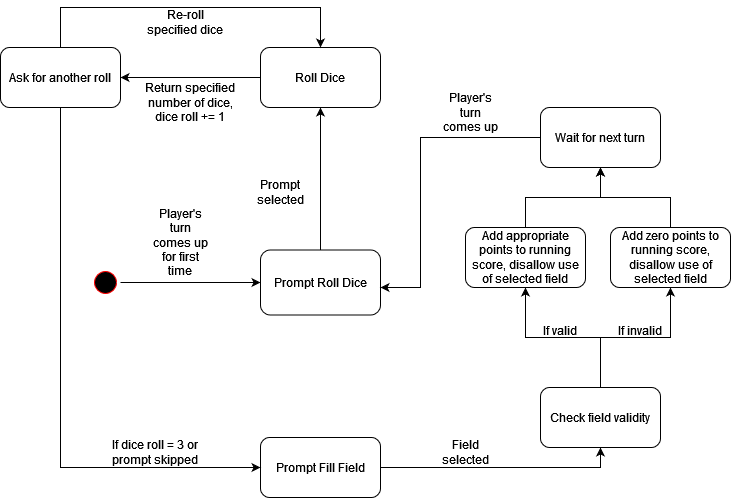

The diagram above was exported from draw.io. Its source (the exported page's mxGraphModel, read from the mxfile embedded in the PNG):
<mxGraphModel dx="2272" dy="752" grid="1" gridSize="10" guides="1" tooltips="1" connect="1" arrows="1" fold="1" page="1" pageScale="1" pageWidth="850" pageHeight="1100" math="0" shadow="0">
  <root>
    <mxCell id="0" />
    <mxCell id="1" parent="0" />
    <mxCell id="lb_u29oh3bR0pGRRo_fj-24" style="edgeStyle=orthogonalEdgeStyle;rounded=0;orthogonalLoop=1;jettySize=auto;html=1;entryX=0;entryY=0.5;entryDx=0;entryDy=0;" edge="1" parent="1" source="lb_u29oh3bR0pGRRo_fj-1" target="lb_u29oh3bR0pGRRo_fj-4">
      <mxGeometry relative="1" as="geometry" />
    </mxCell>
    <mxCell id="lb_u29oh3bR0pGRRo_fj-1" value="" style="ellipse;html=1;shape=startState;fillColor=#000000;strokeColor=#ff0000;" vertex="1" parent="1">
      <mxGeometry x="50" y="480" width="30" height="30" as="geometry" />
    </mxCell>
    <mxCell id="lb_u29oh3bR0pGRRo_fj-3" value="Player's turn comes up for first time" style="text;html=1;strokeColor=none;fillColor=none;align=center;verticalAlign=middle;whiteSpace=wrap;rounded=0;" vertex="1" parent="1">
      <mxGeometry x="110" y="440" width="60" height="30" as="geometry" />
    </mxCell>
    <mxCell id="lb_u29oh3bR0pGRRo_fj-9" style="edgeStyle=orthogonalEdgeStyle;rounded=0;orthogonalLoop=1;jettySize=auto;html=1;entryX=0.5;entryY=1;entryDx=0;entryDy=0;" edge="1" parent="1" source="lb_u29oh3bR0pGRRo_fj-4" target="lb_u29oh3bR0pGRRo_fj-8">
      <mxGeometry relative="1" as="geometry" />
    </mxCell>
    <mxCell id="lb_u29oh3bR0pGRRo_fj-4" value="Prompt Roll Dice" style="rounded=1;whiteSpace=wrap;html=1;" vertex="1" parent="1">
      <mxGeometry x="220" y="462.5" width="120" height="65" as="geometry" />
    </mxCell>
    <mxCell id="lb_u29oh3bR0pGRRo_fj-49" style="edgeStyle=orthogonalEdgeStyle;rounded=0;orthogonalLoop=1;jettySize=auto;html=1;entryX=1;entryY=0.5;entryDx=0;entryDy=0;" edge="1" parent="1" source="lb_u29oh3bR0pGRRo_fj-8" target="lb_u29oh3bR0pGRRo_fj-48">
      <mxGeometry relative="1" as="geometry" />
    </mxCell>
    <mxCell id="lb_u29oh3bR0pGRRo_fj-8" value="Roll Dice" style="rounded=1;whiteSpace=wrap;html=1;" vertex="1" parent="1">
      <mxGeometry x="220" y="260" width="120" height="60" as="geometry" />
    </mxCell>
    <mxCell id="lb_u29oh3bR0pGRRo_fj-10" value="&lt;div&gt;Prompt selected&lt;/div&gt;" style="text;html=1;strokeColor=none;fillColor=none;align=center;verticalAlign=middle;whiteSpace=wrap;rounded=0;" vertex="1" parent="1">
      <mxGeometry x="210" y="390" width="60" height="30" as="geometry" />
    </mxCell>
    <mxCell id="lb_u29oh3bR0pGRRo_fj-20" style="edgeStyle=orthogonalEdgeStyle;rounded=0;orthogonalLoop=1;jettySize=auto;html=1;entryX=0.5;entryY=1;entryDx=0;entryDy=0;" edge="1" parent="1" source="lb_u29oh3bR0pGRRo_fj-16" target="lb_u29oh3bR0pGRRo_fj-19">
      <mxGeometry relative="1" as="geometry" />
    </mxCell>
    <mxCell id="lb_u29oh3bR0pGRRo_fj-16" value="Prompt Fill Field" style="rounded=1;whiteSpace=wrap;html=1;" vertex="1" parent="1">
      <mxGeometry x="220" y="650" width="120" height="60" as="geometry" />
    </mxCell>
    <mxCell id="lb_u29oh3bR0pGRRo_fj-30" style="edgeStyle=orthogonalEdgeStyle;rounded=0;orthogonalLoop=1;jettySize=auto;html=1;entryX=0.5;entryY=1;entryDx=0;entryDy=0;" edge="1" parent="1" source="lb_u29oh3bR0pGRRo_fj-19" target="lb_u29oh3bR0pGRRo_fj-22">
      <mxGeometry relative="1" as="geometry" />
    </mxCell>
    <mxCell id="lb_u29oh3bR0pGRRo_fj-31" style="edgeStyle=orthogonalEdgeStyle;rounded=0;orthogonalLoop=1;jettySize=auto;html=1;entryX=0.5;entryY=1;entryDx=0;entryDy=0;" edge="1" parent="1" source="lb_u29oh3bR0pGRRo_fj-19" target="lb_u29oh3bR0pGRRo_fj-23">
      <mxGeometry relative="1" as="geometry" />
    </mxCell>
    <mxCell id="lb_u29oh3bR0pGRRo_fj-19" value="Check field validity" style="rounded=1;whiteSpace=wrap;html=1;" vertex="1" parent="1">
      <mxGeometry x="500" y="600" width="120" height="60" as="geometry" />
    </mxCell>
    <mxCell id="lb_u29oh3bR0pGRRo_fj-21" value="Field selected" style="text;html=1;strokeColor=none;fillColor=none;align=center;verticalAlign=middle;whiteSpace=wrap;rounded=0;" vertex="1" parent="1">
      <mxGeometry x="395" y="650" width="60" height="30" as="geometry" />
    </mxCell>
    <mxCell id="lb_u29oh3bR0pGRRo_fj-45" style="edgeStyle=orthogonalEdgeStyle;rounded=0;orthogonalLoop=1;jettySize=auto;html=1;entryX=0.5;entryY=1;entryDx=0;entryDy=0;" edge="1" parent="1" source="lb_u29oh3bR0pGRRo_fj-22" target="lb_u29oh3bR0pGRRo_fj-39">
      <mxGeometry relative="1" as="geometry" />
    </mxCell>
    <mxCell id="lb_u29oh3bR0pGRRo_fj-22" value="Add appropriate points to running score, disallow use of selected field" style="rounded=1;whiteSpace=wrap;html=1;" vertex="1" parent="1">
      <mxGeometry x="425" y="440" width="120" height="60" as="geometry" />
    </mxCell>
    <mxCell id="lb_u29oh3bR0pGRRo_fj-44" style="edgeStyle=orthogonalEdgeStyle;rounded=0;orthogonalLoop=1;jettySize=auto;html=1;entryX=0.5;entryY=1;entryDx=0;entryDy=0;" edge="1" parent="1" source="lb_u29oh3bR0pGRRo_fj-23" target="lb_u29oh3bR0pGRRo_fj-39">
      <mxGeometry relative="1" as="geometry" />
    </mxCell>
    <mxCell id="lb_u29oh3bR0pGRRo_fj-23" value="Add zero points to running score, disallow use of selected field" style="rounded=1;whiteSpace=wrap;html=1;" vertex="1" parent="1">
      <mxGeometry x="570" y="440" width="120" height="60" as="geometry" />
    </mxCell>
    <mxCell id="lb_u29oh3bR0pGRRo_fj-32" value="&lt;div&gt;If valid&lt;/div&gt;" style="text;html=1;strokeColor=none;fillColor=none;align=center;verticalAlign=middle;whiteSpace=wrap;rounded=0;" vertex="1" parent="1">
      <mxGeometry x="490" y="527.5" width="60" height="30" as="geometry" />
    </mxCell>
    <mxCell id="lb_u29oh3bR0pGRRo_fj-33" value="If invalid" style="text;html=1;strokeColor=none;fillColor=none;align=center;verticalAlign=middle;whiteSpace=wrap;rounded=0;" vertex="1" parent="1">
      <mxGeometry x="570" y="527.5" width="60" height="30" as="geometry" />
    </mxCell>
    <mxCell id="lb_u29oh3bR0pGRRo_fj-46" style="edgeStyle=orthogonalEdgeStyle;rounded=0;orthogonalLoop=1;jettySize=auto;html=1;entryX=1;entryY=0.577;entryDx=0;entryDy=0;entryPerimeter=0;" edge="1" parent="1" source="lb_u29oh3bR0pGRRo_fj-39" target="lb_u29oh3bR0pGRRo_fj-4">
      <mxGeometry relative="1" as="geometry">
        <mxPoint x="350" y="500" as="targetPoint" />
        <Array as="points">
          <mxPoint x="380" y="350" />
          <mxPoint x="380" y="500" />
        </Array>
      </mxGeometry>
    </mxCell>
    <mxCell id="lb_u29oh3bR0pGRRo_fj-39" value="Wait for next turn" style="rounded=1;whiteSpace=wrap;html=1;" vertex="1" parent="1">
      <mxGeometry x="500" y="320" width="120" height="60" as="geometry" />
    </mxCell>
    <mxCell id="lb_u29oh3bR0pGRRo_fj-43" value="Player's turn comes up" style="text;html=1;strokeColor=none;fillColor=none;align=center;verticalAlign=middle;whiteSpace=wrap;rounded=0;" vertex="1" parent="1">
      <mxGeometry x="400" y="310" width="60" height="30" as="geometry" />
    </mxCell>
    <mxCell id="lb_u29oh3bR0pGRRo_fj-52" style="edgeStyle=orthogonalEdgeStyle;rounded=0;orthogonalLoop=1;jettySize=auto;html=1;entryX=0.5;entryY=0;entryDx=0;entryDy=0;" edge="1" parent="1" source="lb_u29oh3bR0pGRRo_fj-48" target="lb_u29oh3bR0pGRRo_fj-8">
      <mxGeometry relative="1" as="geometry">
        <mxPoint x="280" y="220" as="targetPoint" />
        <Array as="points">
          <mxPoint x="20" y="220" />
          <mxPoint x="280" y="220" />
        </Array>
      </mxGeometry>
    </mxCell>
    <mxCell id="lb_u29oh3bR0pGRRo_fj-55" style="edgeStyle=orthogonalEdgeStyle;rounded=0;orthogonalLoop=1;jettySize=auto;html=1;" edge="1" parent="1" source="lb_u29oh3bR0pGRRo_fj-48">
      <mxGeometry relative="1" as="geometry">
        <mxPoint x="220" y="680" as="targetPoint" />
        <Array as="points">
          <mxPoint x="20" y="680" />
          <mxPoint x="220" y="680" />
        </Array>
      </mxGeometry>
    </mxCell>
    <mxCell id="lb_u29oh3bR0pGRRo_fj-48" value="Ask for another roll" style="rounded=1;whiteSpace=wrap;html=1;" vertex="1" parent="1">
      <mxGeometry x="-40" y="260" width="120" height="60" as="geometry" />
    </mxCell>
    <mxCell id="lb_u29oh3bR0pGRRo_fj-50" value="Return specified number of dice, dice roll += 1" style="text;html=1;strokeColor=none;fillColor=none;align=center;verticalAlign=middle;whiteSpace=wrap;rounded=0;" vertex="1" parent="1">
      <mxGeometry x="100" y="300" width="100" height="30" as="geometry" />
    </mxCell>
    <mxCell id="lb_u29oh3bR0pGRRo_fj-53" value="Re-roll specified dice" style="text;html=1;strokeColor=none;fillColor=none;align=center;verticalAlign=middle;whiteSpace=wrap;rounded=0;" vertex="1" parent="1">
      <mxGeometry x="100" y="220" width="90" height="30" as="geometry" />
    </mxCell>
    <mxCell id="lb_u29oh3bR0pGRRo_fj-56" value="If dice roll = 3 or prompt skipped" style="text;html=1;strokeColor=none;fillColor=none;align=center;verticalAlign=middle;whiteSpace=wrap;rounded=0;" vertex="1" parent="1">
      <mxGeometry x="70" y="650" width="90" height="30" as="geometry" />
    </mxCell>
  </root>
</mxGraphModel>